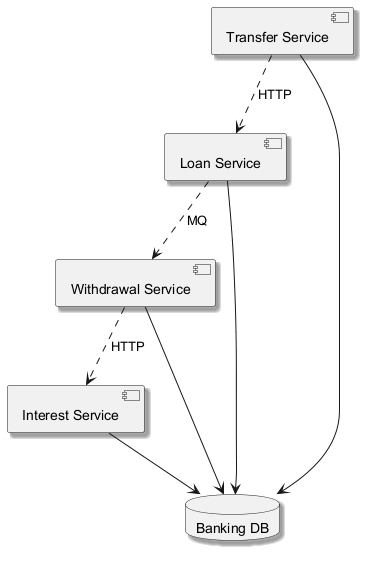

The diagram above was rendered by PlantUML. Its source (embedded in the PNG):
@startuml
skinparam monochrome true
skinparam shadowing true
component "Transfer Service" as C_TransferService
component "Loan Service" as C_LoanService
component "Interest Service" as C_InterestService
component "Withdrawal Service" as C_WithdrawalService
database "Banking DB" as DB_banking
C_TransferService --> DB_banking
C_LoanService --> DB_banking
C_InterestService --> DB_banking
C_WithdrawalService --> DB_banking
C_LoanService ..> C_WithdrawalService : MQ
C_TransferService ..> C_LoanService : HTTP
C_WithdrawalService ..> C_InterestService : HTTP
@enduml